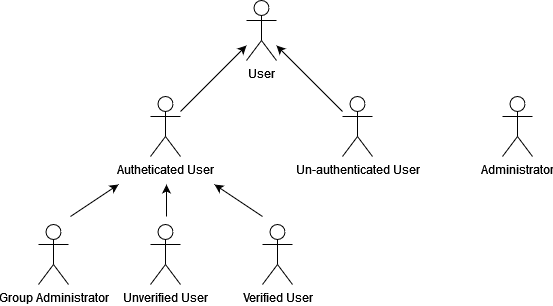

The diagram above was exported from draw.io. Its source (the exported page's mxGraphModel, read from the mxfile embedded in the PNG):
<mxGraphModel dx="782" dy="412" grid="1" gridSize="8" guides="1" tooltips="1" connect="1" arrows="1" fold="1" page="1" pageScale="1" pageWidth="827" pageHeight="1169" math="0" shadow="0">
  <root>
    <mxCell id="0" />
    <mxCell id="1" parent="0" />
    <mxCell id="XqdqQScXq4vsgWXrFb1G-10" value="User" style="shape=umlActor;verticalLabelPosition=bottom;verticalAlign=top;html=1;outlineConnect=0;" parent="1" vertex="1">
      <mxGeometry x="352" y="208" width="30" height="60" as="geometry" />
    </mxCell>
    <mxCell id="XqdqQScXq4vsgWXrFb1G-13" value="Autheticated User" style="shape=umlActor;verticalLabelPosition=bottom;verticalAlign=top;html=1;outlineConnect=0;" parent="1" vertex="1">
      <mxGeometry x="256" y="304" width="30" height="60" as="geometry" />
    </mxCell>
    <mxCell id="XqdqQScXq4vsgWXrFb1G-14" value="Un-authenticated User" style="shape=umlActor;verticalLabelPosition=bottom;verticalAlign=top;html=1;outlineConnect=0;" parent="1" vertex="1">
      <mxGeometry x="448" y="304" width="30" height="60" as="geometry" />
    </mxCell>
    <mxCell id="XqdqQScXq4vsgWXrFb1G-17" value="Administrator" style="shape=umlActor;verticalLabelPosition=bottom;verticalAlign=top;html=1;outlineConnect=0;" parent="1" vertex="1">
      <mxGeometry x="608" y="304" width="30" height="60" as="geometry" />
    </mxCell>
    <mxCell id="XqdqQScXq4vsgWXrFb1G-18" value="Unverified User" style="shape=umlActor;verticalLabelPosition=bottom;verticalAlign=top;html=1;outlineConnect=0;" parent="1" vertex="1">
      <mxGeometry x="256" y="432" width="30" height="60" as="geometry" />
    </mxCell>
    <mxCell id="XqdqQScXq4vsgWXrFb1G-19" value="" style="endArrow=classic;html=1;rounded=0;" parent="1" source="XqdqQScXq4vsgWXrFb1G-13" target="XqdqQScXq4vsgWXrFb1G-10" edge="1">
      <mxGeometry width="50" height="50" relative="1" as="geometry">
        <mxPoint x="272" y="296" as="sourcePoint" />
        <mxPoint x="394" y="336" as="targetPoint" />
      </mxGeometry>
    </mxCell>
    <mxCell id="XqdqQScXq4vsgWXrFb1G-21" value="" style="endArrow=classic;html=1;rounded=0;" parent="1" source="XqdqQScXq4vsgWXrFb1G-14" target="XqdqQScXq4vsgWXrFb1G-10" edge="1">
      <mxGeometry width="50" height="50" relative="1" as="geometry">
        <mxPoint x="344" y="386" as="sourcePoint" />
        <mxPoint x="394" y="336" as="targetPoint" />
      </mxGeometry>
    </mxCell>
    <mxCell id="XqdqQScXq4vsgWXrFb1G-22" value="" style="endArrow=classic;html=1;rounded=0;" parent="1" edge="1">
      <mxGeometry width="50" height="50" relative="1" as="geometry">
        <mxPoint x="272" y="424" as="sourcePoint" />
        <mxPoint x="272" y="392" as="targetPoint" />
      </mxGeometry>
    </mxCell>
    <mxCell id="XqdqQScXq4vsgWXrFb1G-23" value="Verified User" style="shape=umlActor;verticalLabelPosition=bottom;verticalAlign=top;html=1;outlineConnect=0;" parent="1" vertex="1">
      <mxGeometry x="368" y="432" width="30" height="60" as="geometry" />
    </mxCell>
    <mxCell id="XqdqQScXq4vsgWXrFb1G-25" value="Group Administrator" style="shape=umlActor;verticalLabelPosition=bottom;verticalAlign=top;html=1;outlineConnect=0;" parent="1" vertex="1">
      <mxGeometry x="144" y="432" width="30" height="60" as="geometry" />
    </mxCell>
    <mxCell id="XqdqQScXq4vsgWXrFb1G-26" value="" style="endArrow=classic;html=1;rounded=0;" parent="1" edge="1">
      <mxGeometry width="50" height="50" relative="1" as="geometry">
        <mxPoint x="368" y="424" as="sourcePoint" />
        <mxPoint x="320" y="392" as="targetPoint" />
      </mxGeometry>
    </mxCell>
    <mxCell id="XqdqQScXq4vsgWXrFb1G-28" value="" style="endArrow=classic;html=1;rounded=0;" parent="1" edge="1">
      <mxGeometry width="50" height="50" relative="1" as="geometry">
        <mxPoint x="176" y="424" as="sourcePoint" />
        <mxPoint x="224" y="392" as="targetPoint" />
      </mxGeometry>
    </mxCell>
  </root>
</mxGraphModel>